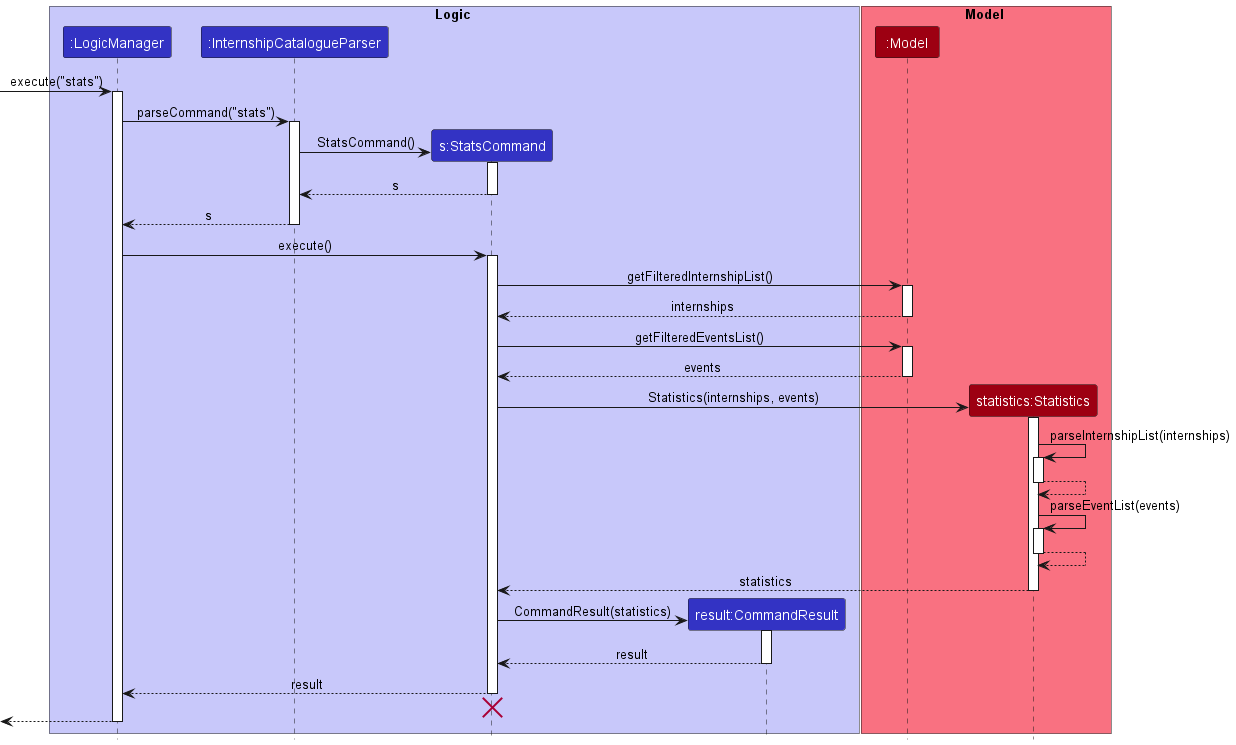

The diagram above was rendered by PlantUML. Its source (embedded in the PNG):
@startuml
!include style.puml

box Logic LOGIC_COLOR_T1
participant ":LogicManager" as LogicManager LOGIC_COLOR
participant ":InternshipCatalogueParser" as InternshipCatalogueParser LOGIC_COLOR
participant "s:StatsCommand" as StatsCommand LOGIC_COLOR
participant "result:CommandResult" as CommandResult LOGIC_COLOR
end box

box Model MODEL_COLOR_T1
participant ":Model" as Model MODEL_COLOR
participant "statistics:Statistics" as Statistics MODEL_COLOR
end box

[-> LogicManager : execute("stats")
activate LogicManager

LogicManager -> InternshipCatalogueParser : parseCommand("stats")
activate InternshipCatalogueParser

create StatsCommand
InternshipCatalogueParser -> StatsCommand : StatsCommand()
activate StatsCommand

StatsCommand --> InternshipCatalogueParser : s
deactivate StatsCommand

InternshipCatalogueParser --> LogicManager :s
deactivate InternshipCatalogueParser

LogicManager -> StatsCommand : execute()
activate StatsCommand

StatsCommand -> Model : getFilteredInternshipList()
activate Model

Model --> StatsCommand : internships
deactivate Model

StatsCommand -> Model : getFilteredEventsList()
activate Model

Model --> StatsCommand : events
deactivate Model

create Statistics
StatsCommand -> Statistics : Statistics(internships, events)
activate Statistics

Statistics -> Statistics : parseInternshipList(internships)
activate Statistics

Statistics --> Statistics :
deactivate Statistics

Statistics -> Statistics : parseEventList(events)
activate Statistics

Statistics --> Statistics :
deactivate Statistics

Statistics --> StatsCommand : statistics
deactivate Statistics

create CommandResult
StatsCommand -> CommandResult : CommandResult(statistics)
activate CommandResult

CommandResult --> StatsCommand : result
deactivate CommandResult

StatsCommand --> LogicManager : result
deactivate StatsCommand

'Hidden arrow to position the destroy marker below the end of the activation bar.
StatsCommand -[hidden]-> InternshipCatalogueParser
destroy StatsCommand

[<--LogicManager
deactivate LogicManager
@enduml